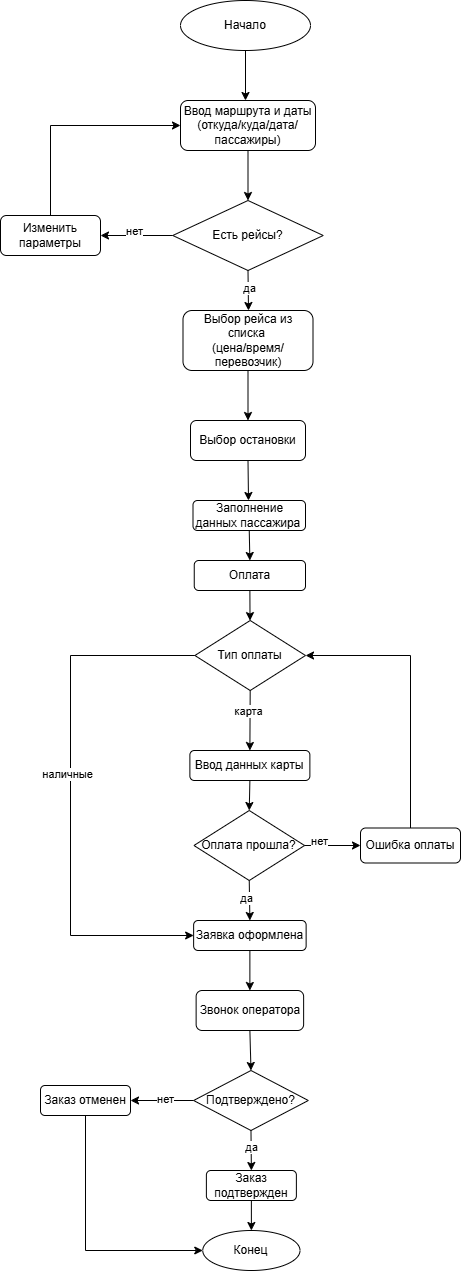

The diagram above was exported from draw.io. Its source (the exported page's mxGraphModel, read from the mxfile embedded in the PNG):
<mxGraphModel dx="925" dy="382" grid="1" gridSize="10" guides="1" tooltips="1" connect="1" arrows="1" fold="1" page="1" pageScale="1" pageWidth="827" pageHeight="1169" math="0" shadow="0">
  <root>
    <mxCell id="0" />
    <mxCell id="1" parent="0" />
    <mxCell id="KABpAHZJIcEXOG8DzPHH-1" parent="1" style="ellipse;whiteSpace=wrap;html=1;" value="Начало" vertex="1">
      <mxGeometry height="50" width="130" x="310" y="80" as="geometry" />
    </mxCell>
    <mxCell id="KABpAHZJIcEXOG8DzPHH-2" edge="1" parent="1" source="KABpAHZJIcEXOG8DzPHH-1" style="endArrow=classic;html=1;rounded=0;exitX=0.5;exitY=1;exitDx=0;exitDy=0;" value="">
      <mxGeometry height="50" relative="1" width="50" as="geometry">
        <mxPoint x="390" y="260" as="sourcePoint" />
        <mxPoint x="375" y="180" as="targetPoint" />
      </mxGeometry>
    </mxCell>
    <mxCell id="KABpAHZJIcEXOG8DzPHH-3" parent="1" style="rounded=1;whiteSpace=wrap;html=1;" value="Ввод маршрута и даты&lt;div&gt;(откуда/куда/дата/пассажиры)&lt;/div&gt;" vertex="1">
      <mxGeometry height="50" width="135" x="310" y="180" as="geometry" />
    </mxCell>
    <mxCell id="9Tmi5G6HHnXo55jRxyv_-1" parent="1" style="rhombus;whiteSpace=wrap;html=1;" value="Есть рейсы?" vertex="1">
      <mxGeometry height="70" width="150.5" x="302.25" y="280" as="geometry" />
    </mxCell>
    <mxCell id="9Tmi5G6HHnXo55jRxyv_-2" edge="1" parent="1" source="KABpAHZJIcEXOG8DzPHH-3" style="endArrow=classic;html=1;rounded=0;exitX=0.5;exitY=1;exitDx=0;exitDy=0;entryX=0.5;entryY=0;entryDx=0;entryDy=0;" target="9Tmi5G6HHnXo55jRxyv_-1" value="">
      <mxGeometry height="50" relative="1" width="50" as="geometry">
        <mxPoint x="390" y="280" as="sourcePoint" />
        <mxPoint x="440" y="230" as="targetPoint" />
      </mxGeometry>
    </mxCell>
    <mxCell id="9Tmi5G6HHnXo55jRxyv_-3" parent="1" style="rounded=1;whiteSpace=wrap;html=1;" value="Изменить параметры" vertex="1">
      <mxGeometry height="40" width="100" x="130" y="295" as="geometry" />
    </mxCell>
    <mxCell id="9Tmi5G6HHnXo55jRxyv_-4" edge="1" parent="1" source="9Tmi5G6HHnXo55jRxyv_-1" style="endArrow=classic;html=1;rounded=0;exitX=0;exitY=0.5;exitDx=0;exitDy=0;entryX=1;entryY=0.5;entryDx=0;entryDy=0;" target="9Tmi5G6HHnXo55jRxyv_-3" value="">
      <mxGeometry height="50" relative="1" width="50" as="geometry">
        <mxPoint x="390" y="280" as="sourcePoint" />
        <mxPoint x="440" y="230" as="targetPoint" />
      </mxGeometry>
    </mxCell>
    <mxCell id="9Tmi5G6HHnXo55jRxyv_-8" connectable="0" parent="9Tmi5G6HHnXo55jRxyv_-4" style="edgeLabel;html=1;align=center;verticalAlign=middle;resizable=0;points=[];" value="нет" vertex="1">
      <mxGeometry relative="1" x="0.0812" y="-4" as="geometry">
        <mxPoint as="offset" />
      </mxGeometry>
    </mxCell>
    <mxCell id="9Tmi5G6HHnXo55jRxyv_-5" edge="1" parent="1" style="endArrow=classic;html=1;rounded=0;entryX=0;entryY=0.5;entryDx=0;entryDy=0;" target="KABpAHZJIcEXOG8DzPHH-3" value="">
      <mxGeometry height="50" relative="1" width="50" as="geometry">
        <Array as="points">
          <mxPoint x="180" y="205" />
        </Array>
        <mxPoint x="180" y="295" as="sourcePoint" />
        <mxPoint x="230" y="245" as="targetPoint" />
      </mxGeometry>
    </mxCell>
    <mxCell id="9Tmi5G6HHnXo55jRxyv_-6" edge="1" parent="1" source="9Tmi5G6HHnXo55jRxyv_-1" style="endArrow=classic;html=1;rounded=0;exitX=0.5;exitY=1;exitDx=0;exitDy=0;" value="">
      <mxGeometry height="50" relative="1" width="50" as="geometry">
        <mxPoint x="430" y="380" as="sourcePoint" />
        <mxPoint x="378" y="390" as="targetPoint" />
      </mxGeometry>
    </mxCell>
    <mxCell id="9Tmi5G6HHnXo55jRxyv_-9" connectable="0" parent="9Tmi5G6HHnXo55jRxyv_-6" style="edgeLabel;html=1;align=center;verticalAlign=middle;resizable=0;points=[];" value="да" vertex="1">
      <mxGeometry relative="1" x="-0.1299" y="1" as="geometry">
        <mxPoint as="offset" />
      </mxGeometry>
    </mxCell>
    <mxCell id="9Tmi5G6HHnXo55jRxyv_-7" parent="1" style="rounded=1;whiteSpace=wrap;html=1;" value="Выбор рейса из списка&amp;nbsp;&lt;div&gt;(цена/время/перевозчик)&lt;/div&gt;" vertex="1">
      <mxGeometry height="60" width="130" x="312.5" y="390" as="geometry" />
    </mxCell>
    <mxCell id="9Tmi5G6HHnXo55jRxyv_-10" parent="1" style="rounded=1;whiteSpace=wrap;html=1;" value="Выбор остановки" vertex="1">
      <mxGeometry height="40" width="115" x="320" y="500" as="geometry" />
    </mxCell>
    <mxCell id="9Tmi5G6HHnXo55jRxyv_-11" edge="1" parent="1" source="9Tmi5G6HHnXo55jRxyv_-7" style="endArrow=classic;html=1;rounded=0;exitX=0.5;exitY=1;exitDx=0;exitDy=0;entryX=0.5;entryY=0;entryDx=0;entryDy=0;" target="9Tmi5G6HHnXo55jRxyv_-10" value="">
      <mxGeometry height="50" relative="1" width="50" as="geometry">
        <mxPoint x="430" y="490" as="sourcePoint" />
        <mxPoint x="480" y="440" as="targetPoint" />
      </mxGeometry>
    </mxCell>
    <mxCell id="9Tmi5G6HHnXo55jRxyv_-12" edge="1" parent="1" source="9Tmi5G6HHnXo55jRxyv_-10" style="endArrow=classic;html=1;rounded=0;exitX=0.5;exitY=1;exitDx=0;exitDy=0;" value="">
      <mxGeometry height="50" relative="1" width="50" as="geometry">
        <mxPoint x="430" y="590" as="sourcePoint" />
        <mxPoint x="378" y="580" as="targetPoint" />
      </mxGeometry>
    </mxCell>
    <mxCell id="9Tmi5G6HHnXo55jRxyv_-13" parent="1" style="rounded=1;whiteSpace=wrap;html=1;" value="Заполнение данных пассажира&amp;nbsp;" vertex="1">
      <mxGeometry height="30" width="112.5" x="322.5" y="580" as="geometry" />
    </mxCell>
    <mxCell id="9Tmi5G6HHnXo55jRxyv_-14" parent="1" style="rounded=1;whiteSpace=wrap;html=1;" value="Оплата" vertex="1">
      <mxGeometry height="30" width="111.25" x="323.75" y="640" as="geometry" />
    </mxCell>
    <mxCell id="9Tmi5G6HHnXo55jRxyv_-15" edge="1" parent="1" source="9Tmi5G6HHnXo55jRxyv_-13" style="endArrow=classic;html=1;rounded=0;exitX=0.5;exitY=1;exitDx=0;exitDy=0;entryX=0.5;entryY=0;entryDx=0;entryDy=0;" target="9Tmi5G6HHnXo55jRxyv_-14" value="">
      <mxGeometry height="50" relative="1" width="50" as="geometry">
        <mxPoint x="430" y="580" as="sourcePoint" />
        <mxPoint x="480" y="530" as="targetPoint" />
      </mxGeometry>
    </mxCell>
    <mxCell id="9Tmi5G6HHnXo55jRxyv_-16" parent="1" style="rhombus;whiteSpace=wrap;html=1;" value="Тип оплаты" vertex="1">
      <mxGeometry height="70" width="110.62" x="324.38" y="700" as="geometry" />
    </mxCell>
    <mxCell id="9Tmi5G6HHnXo55jRxyv_-17" edge="1" parent="1" source="9Tmi5G6HHnXo55jRxyv_-14" style="endArrow=classic;html=1;rounded=0;exitX=0.5;exitY=1;exitDx=0;exitDy=0;" target="9Tmi5G6HHnXo55jRxyv_-16" value="">
      <mxGeometry height="50" relative="1" width="50" as="geometry">
        <mxPoint x="430" y="660" as="sourcePoint" />
        <mxPoint x="480" y="610" as="targetPoint" />
      </mxGeometry>
    </mxCell>
    <mxCell id="9Tmi5G6HHnXo55jRxyv_-18" edge="1" parent="1" source="9Tmi5G6HHnXo55jRxyv_-16" style="endArrow=classic;html=1;rounded=0;exitX=0.5;exitY=1;exitDx=0;exitDy=0;entryX=0.5;entryY=0;entryDx=0;entryDy=0;" target="9Tmi5G6HHnXo55jRxyv_-19" value="">
      <mxGeometry height="50" relative="1" width="50" as="geometry">
        <mxPoint x="430" y="780" as="sourcePoint" />
        <mxPoint x="380" y="810" as="targetPoint" />
      </mxGeometry>
    </mxCell>
    <mxCell id="9Tmi5G6HHnXo55jRxyv_-20" connectable="0" parent="9Tmi5G6HHnXo55jRxyv_-18" style="edgeLabel;html=1;align=center;verticalAlign=middle;resizable=0;points=[];" value="карта" vertex="1">
      <mxGeometry relative="1" x="-0.2923" y="-2" as="geometry">
        <mxPoint as="offset" />
      </mxGeometry>
    </mxCell>
    <mxCell id="9Tmi5G6HHnXo55jRxyv_-19" parent="1" style="rounded=1;whiteSpace=wrap;html=1;" value="Ввод данных карты" vertex="1">
      <mxGeometry height="30" width="120" x="319.38" y="830" as="geometry" />
    </mxCell>
    <mxCell id="9Tmi5G6HHnXo55jRxyv_-22" parent="1" style="rhombus;whiteSpace=wrap;html=1;" value="Оплата прошла?" vertex="1">
      <mxGeometry height="70" width="110.62" x="323.44" y="890" as="geometry" />
    </mxCell>
    <mxCell id="9Tmi5G6HHnXo55jRxyv_-23" edge="1" parent="1" source="9Tmi5G6HHnXo55jRxyv_-16" style="endArrow=classic;html=1;rounded=0;exitX=0;exitY=0.5;exitDx=0;exitDy=0;entryX=0;entryY=0.5;entryDx=0;entryDy=0;" target="9Tmi5G6HHnXo55jRxyv_-24" value="">
      <mxGeometry height="50" relative="1" width="50" as="geometry">
        <Array as="points">
          <mxPoint x="200" y="735" />
          <mxPoint x="200" y="1015" />
        </Array>
        <mxPoint x="430" y="830" as="sourcePoint" />
        <mxPoint x="200" y="1190" as="targetPoint" />
      </mxGeometry>
    </mxCell>
    <mxCell id="9Tmi5G6HHnXo55jRxyv_-32" connectable="0" parent="9Tmi5G6HHnXo55jRxyv_-23" style="edgeLabel;html=1;align=center;verticalAlign=middle;resizable=0;points=[];" value="наличные" vertex="1">
      <mxGeometry relative="1" x="-0.0798" y="-3" as="geometry">
        <mxPoint as="offset" />
      </mxGeometry>
    </mxCell>
    <mxCell id="9Tmi5G6HHnXo55jRxyv_-24" parent="1" style="rounded=1;whiteSpace=wrap;html=1;" value="Заявка оформлена" vertex="1">
      <mxGeometry height="30" width="112.5" x="323.13" y="1000" as="geometry" />
    </mxCell>
    <mxCell id="9Tmi5G6HHnXo55jRxyv_-25" edge="1" parent="1" source="9Tmi5G6HHnXo55jRxyv_-22" style="endArrow=classic;html=1;rounded=0;exitX=1;exitY=0.5;exitDx=0;exitDy=0;entryX=0;entryY=0.5;entryDx=0;entryDy=0;" target="9Tmi5G6HHnXo55jRxyv_-29" value="">
      <mxGeometry height="50" relative="1" width="50" as="geometry">
        <mxPoint x="480" y="890" as="sourcePoint" />
        <mxPoint x="480" y="925" as="targetPoint" />
      </mxGeometry>
    </mxCell>
    <mxCell id="9Tmi5G6HHnXo55jRxyv_-28" connectable="0" parent="9Tmi5G6HHnXo55jRxyv_-25" style="edgeLabel;html=1;align=center;verticalAlign=middle;resizable=0;points=[];" value="нет" vertex="1">
      <mxGeometry relative="1" x="-0.4947" y="4" as="geometry">
        <mxPoint as="offset" />
      </mxGeometry>
    </mxCell>
    <mxCell id="9Tmi5G6HHnXo55jRxyv_-26" edge="1" parent="1" source="9Tmi5G6HHnXo55jRxyv_-22" style="endArrow=classic;html=1;rounded=0;exitX=0.5;exitY=1;exitDx=0;exitDy=0;entryX=0.5;entryY=0;entryDx=0;entryDy=0;" target="9Tmi5G6HHnXo55jRxyv_-24" value="">
      <mxGeometry height="50" relative="1" width="50" as="geometry">
        <mxPoint x="430" y="1030" as="sourcePoint" />
        <mxPoint x="480" y="980" as="targetPoint" />
      </mxGeometry>
    </mxCell>
    <mxCell id="9Tmi5G6HHnXo55jRxyv_-27" connectable="0" parent="9Tmi5G6HHnXo55jRxyv_-26" style="edgeLabel;html=1;align=center;verticalAlign=middle;resizable=0;points=[];" value="да" vertex="1">
      <mxGeometry relative="1" x="-0.1485" y="-3" as="geometry">
        <mxPoint as="offset" />
      </mxGeometry>
    </mxCell>
    <mxCell id="9Tmi5G6HHnXo55jRxyv_-29" parent="1" style="rounded=1;whiteSpace=wrap;html=1;" value="Ошибка оплаты" vertex="1">
      <mxGeometry height="35" width="100" x="490" y="907.5" as="geometry" />
    </mxCell>
    <mxCell id="9Tmi5G6HHnXo55jRxyv_-30" edge="1" parent="1" source="9Tmi5G6HHnXo55jRxyv_-19" style="endArrow=classic;html=1;rounded=0;exitX=0.5;exitY=1;exitDx=0;exitDy=0;entryX=0.5;entryY=0;entryDx=0;entryDy=0;" target="9Tmi5G6HHnXo55jRxyv_-22" value="">
      <mxGeometry height="50" relative="1" width="50" as="geometry">
        <mxPoint x="430" y="910" as="sourcePoint" />
        <mxPoint x="480" y="860" as="targetPoint" />
      </mxGeometry>
    </mxCell>
    <mxCell id="9Tmi5G6HHnXo55jRxyv_-31" edge="1" parent="1" source="9Tmi5G6HHnXo55jRxyv_-29" style="endArrow=classic;html=1;rounded=0;exitX=0.5;exitY=0;exitDx=0;exitDy=0;entryX=1;entryY=0.5;entryDx=0;entryDy=0;" target="9Tmi5G6HHnXo55jRxyv_-16" value="">
      <mxGeometry height="50" relative="1" width="50" as="geometry">
        <Array as="points">
          <mxPoint x="540" y="735" />
        </Array>
        <mxPoint x="430" y="910" as="sourcePoint" />
        <mxPoint x="480" y="860" as="targetPoint" />
      </mxGeometry>
    </mxCell>
    <mxCell id="9Tmi5G6HHnXo55jRxyv_-33" edge="1" parent="1" source="9Tmi5G6HHnXo55jRxyv_-24" style="endArrow=classic;html=1;rounded=0;exitX=0.5;exitY=1;exitDx=0;exitDy=0;entryX=0.5;entryY=0;entryDx=0;entryDy=0;" target="9Tmi5G6HHnXo55jRxyv_-34" value="">
      <mxGeometry height="50" relative="1" width="50" as="geometry">
        <mxPoint x="430" y="910" as="sourcePoint" />
        <mxPoint x="379" y="1070" as="targetPoint" />
      </mxGeometry>
    </mxCell>
    <mxCell id="9Tmi5G6HHnXo55jRxyv_-34" parent="1" style="rounded=1;whiteSpace=wrap;html=1;" value="Звонок оператора" vertex="1">
      <mxGeometry height="40" width="107.5" x="325.63" y="1070" as="geometry" />
    </mxCell>
    <mxCell id="9Tmi5G6HHnXo55jRxyv_-35" parent="1" style="rhombus;whiteSpace=wrap;html=1;" value="Подтверждено?" vertex="1">
      <mxGeometry height="60" width="114.69" x="323.13000000000005" y="1150" as="geometry" />
    </mxCell>
    <mxCell id="9Tmi5G6HHnXo55jRxyv_-36" edge="1" parent="1" source="9Tmi5G6HHnXo55jRxyv_-34" style="endArrow=classic;html=1;rounded=0;exitX=0.5;exitY=1;exitDx=0;exitDy=0;entryX=0.5;entryY=0;entryDx=0;entryDy=0;" target="9Tmi5G6HHnXo55jRxyv_-35" value="">
      <mxGeometry height="50" relative="1" width="50" as="geometry">
        <mxPoint x="430" y="1120" as="sourcePoint" />
        <mxPoint x="480" y="1070" as="targetPoint" />
      </mxGeometry>
    </mxCell>
    <mxCell id="9Tmi5G6HHnXo55jRxyv_-37" edge="1" parent="1" source="9Tmi5G6HHnXo55jRxyv_-35" style="endArrow=classic;html=1;rounded=0;exitX=0.5;exitY=1;exitDx=0;exitDy=0;entryX=0.5;entryY=0;entryDx=0;entryDy=0;" target="oyWFI_mGiR35hPrHZrGD-1" value="">
      <mxGeometry height="50" relative="1" width="50" as="geometry">
        <mxPoint x="430" y="1120" as="sourcePoint" />
        <mxPoint x="380" y="1240" as="targetPoint" />
      </mxGeometry>
    </mxCell>
    <mxCell id="9Tmi5G6HHnXo55jRxyv_-40" connectable="0" parent="9Tmi5G6HHnXo55jRxyv_-37" style="edgeLabel;html=1;align=center;verticalAlign=middle;resizable=0;points=[];" value="да" vertex="1">
      <mxGeometry relative="1" x="-0.1671" as="geometry">
        <mxPoint as="offset" />
      </mxGeometry>
    </mxCell>
    <mxCell id="9Tmi5G6HHnXo55jRxyv_-41" parent="1" style="ellipse;whiteSpace=wrap;html=1;" value="Конец" vertex="1">
      <mxGeometry height="40" width="97.25" x="332.26" y="1310" as="geometry" />
    </mxCell>
    <mxCell id="oyWFI_mGiR35hPrHZrGD-1" parent="1" style="rounded=1;whiteSpace=wrap;html=1;" value="Заказ подтвержден" vertex="1">
      <mxGeometry height="30" width="90" x="335.88" y="1250" as="geometry" />
    </mxCell>
    <mxCell id="oyWFI_mGiR35hPrHZrGD-2" edge="1" parent="1" source="oyWFI_mGiR35hPrHZrGD-1" style="endArrow=classic;html=1;rounded=0;exitX=0.5;exitY=1;exitDx=0;exitDy=0;entryX=0.5;entryY=0;entryDx=0;entryDy=0;" target="9Tmi5G6HHnXo55jRxyv_-41" value="">
      <mxGeometry height="50" relative="1" width="50" as="geometry">
        <mxPoint x="310" y="1250" as="sourcePoint" />
        <mxPoint x="360" y="1200" as="targetPoint" />
      </mxGeometry>
    </mxCell>
    <mxCell id="oyWFI_mGiR35hPrHZrGD-4" edge="1" parent="1" source="9Tmi5G6HHnXo55jRxyv_-35" style="endArrow=classic;html=1;rounded=0;exitX=0;exitY=0.5;exitDx=0;exitDy=0;" target="oyWFI_mGiR35hPrHZrGD-5" value="">
      <mxGeometry height="50" relative="1" width="50" as="geometry">
        <mxPoint x="310" y="1250" as="sourcePoint" />
        <mxPoint x="250" y="1180" as="targetPoint" />
      </mxGeometry>
    </mxCell>
    <mxCell id="oyWFI_mGiR35hPrHZrGD-7" connectable="0" parent="oyWFI_mGiR35hPrHZrGD-4" style="edgeLabel;html=1;align=center;verticalAlign=middle;resizable=0;points=[];" value="нет" vertex="1">
      <mxGeometry relative="1" x="-0.1018" y="-1" as="geometry">
        <mxPoint as="offset" />
      </mxGeometry>
    </mxCell>
    <mxCell id="oyWFI_mGiR35hPrHZrGD-5" parent="1" style="rounded=1;whiteSpace=wrap;html=1;" value="Заказ отменен" vertex="1">
      <mxGeometry height="30" width="90" x="170" y="1165" as="geometry" />
    </mxCell>
    <mxCell id="oyWFI_mGiR35hPrHZrGD-6" edge="1" parent="1" source="oyWFI_mGiR35hPrHZrGD-5" style="endArrow=classic;html=1;rounded=0;exitX=0.5;exitY=1;exitDx=0;exitDy=0;entryX=0;entryY=0.5;entryDx=0;entryDy=0;" target="9Tmi5G6HHnXo55jRxyv_-41" value="">
      <mxGeometry height="50" relative="1" width="50" as="geometry">
        <Array as="points">
          <mxPoint x="215" y="1330" />
        </Array>
        <mxPoint x="310" y="1250" as="sourcePoint" />
        <mxPoint x="360" y="1200" as="targetPoint" />
      </mxGeometry>
    </mxCell>
  </root>
</mxGraphModel>